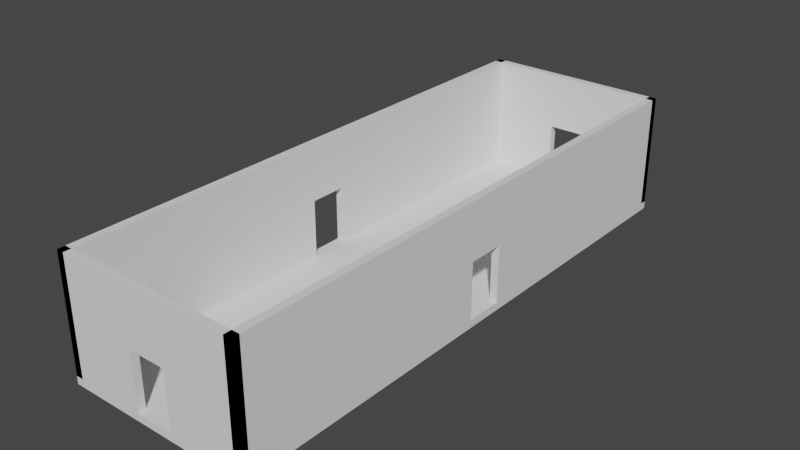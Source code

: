 # Source: hallway.blend  (saved by Blender 2.93.21; exported with 4.5.12 LTS)
import bpy
from mathutils import Matrix  # noqa: F401  (used for matrix-valued properties, if any)

bpy.ops.wm.read_factory_settings(use_empty=True)
scene = bpy.context.scene
scene.name = 'Scene'

# ---- world
world_world = bpy.data.worlds.new('World'); scene.world = world_world
world_world.use_nodes = True; world_world.node_tree.nodes.clear()
_N = world_world.node_tree.nodes; _L = world_world.node_tree.links
n0 = _N.new('ShaderNodeOutputWorld'); n0.name = 'World Output'; n0.location = (300, 300)
n1 = _N.new('ShaderNodeBackground'); n1.name = 'Background'; n1.location = (10, 300)
n1.inputs[0].default_value = (0.05088, 0.05088, 0.05088, 1.0)
_L.new(n1.outputs[0], n0.inputs[0])
n0.is_active_output = True
world_world.color = (0.05088, 0.05088, 0.05088)
world_world.use_sun_shadow = False
world_world.sun_shadow_jitter_overblur = 0.0

# ---- meshes
me_cube_001 = bpy.data.meshes.new('Cube.001')
me_cube_001.from_pydata([(-1.0, -1.0, -1.0), (-1.0, -1.0, 1.0), (-1.0, 1.0, -1.0), (-1.0, 1.0, 1.0), (1.0, -1.0, -1.0), (1.0, -1.0, 1.0), (1.0, 1.0, -1.0), (1.0, 1.0, 1.0)], [], [(0, 1, 3, 2), (2, 3, 7, 6), (6, 7, 5, 4), (4, 5, 1, 0), (2, 6, 4, 0), (7, 3, 1, 5)])
_uv = me_cube_001.uv_layers.new(name='UVMap')
_uv.uv.foreach_set('vector', [0.375, 0.0, 0.625, 0.0, 0.625, 0.25, 0.375, 0.25, 0.375, 0.25, 0.625, 0.25, 0.625, 0.5, 0.375, 0.5, 0.375, 0.5, 0.625, 0.5, 0.625, 0.75, 0.375, 0.75, 0.375, 0.75, 0.625, 0.75, 0.625, 1.0, 0.375, 1.0, 0.125, 0.5, 0.375, 0.5, 0.375, 0.75, 0.125, 0.75, 0.625, 0.5, 0.875, 0.5, 0.875, 0.75, 0.625, 0.75])
me_cube_001.use_remesh_fix_poles = True
me_cube_001.use_remesh_preserve_attributes = False
me_cube_001.update()
me_cube_003 = bpy.data.meshes.new('Cube.003')
me_cube_003.from_pydata([(-1.0, -1.0, -1.0), (-1.0, -1.0, 1.0), (-1.0, 1.0, -1.0), (-1.0, 1.0, 1.0), (1.0, -1.0, -1.0), (1.0, -1.0, 1.0), (1.0, 1.0, -1.0), (1.0, 1.0, 1.0), (1.0, 5.0, -1.0), (1.0, 5.0, 1.0), (1.0, 4.92, -1.0), (1.0, 4.92, 1.0), (-49.0, 5.0, -1.0), (-49.0, 5.0, 1.0), (-49.0, 4.92, -1.0), (-49.0, 4.92, 1.0), (-19.0, 4.92, 0.0), (-19.0, 4.92, -1.0), (-29.0, 4.92, 0.0), (-29.0, 4.92, -1.0), (-29.0, 5.0, 0.0), (-19.0, 5.0, -1.0), (-19.0, 5.0, 0.0), (-29.0, 5.0, -1.0), (-47.0, 1.0, -1.0), (-47.0, 1.0, 1.0), (-49.0, 1.0, -1.0), (-49.0, 1.0, 1.0), (-47.0, 3.0, -1.0), (-47.0, 3.0, 1.0), (-49.0, 3.0, -1.0), (-49.0, 3.0, 1.0), (-49.0, 1.8, 0.0), (-49.0, 1.8, -1.0), (-49.0, 2.2, 0.0), (-49.0, 2.2, -1.0), (-47.0, 2.2, 0.0), (-47.0, 1.8, -1.0), (-47.0, 1.8, 0.0), (-47.0, 2.2, -1.0), (1.0, 1.0, -1.0), (1.0, 1.0, 1.0), (-1.0, 1.0, -1.0), (-1.0, 1.0, 1.0), (1.0, 3.0, -1.0), (1.0, 3.0, 1.0), (-1.0, 3.0, -1.0), (-1.0, 3.0, 1.0), (-1.0, 1.8, 0.0), (-1.0, 1.8, -1.0), (-1.0, 2.2, 0.0), (-1.0, 2.2, -1.0), (1.0, 2.2, 0.0), (1.0, 1.8, -1.0), (1.0, 1.8, 0.0), (1.0, 2.2, -1.0), (-49.0, -1.0, -1.0), (-49.0, -1.0, 1.0), (-49.0, -0.92, -1.0), (-49.0, -0.92, 1.0), (1.0, -1.0, -1.0), (1.0, -1.0, 1.0), (1.0, -0.92, -1.0), (1.0, -0.92, 1.0), (-29.0, -0.92, 0.0), (-29.0, -0.92, -1.0), (-19.0, -0.92, 0.0), (-19.0, -0.92, -1.0), (-19.0, -1.0, 0.0), (-29.0, -1.0, -1.0), (-29.0, -1.0, 0.0), (-19.0, -1.0, -1.0), (-1.0, 3.0, -1.0), (-1.0, 3.0, 1.0), (-1.0, 5.0, -1.0), (-1.0, 5.0, 1.0), (1.0, 3.0, -1.0), (1.0, 3.0, 1.0), (1.0, 5.0, -1.0), (1.0, 5.0, 1.0), (-49.0, -1.0, -1.0), (-49.0, -1.0, 1.0), (-49.0, 1.0, -1.0), (-49.0, 1.0, 1.0), (-47.0, -1.0, -1.0), (-47.0, -1.0, 1.0), (-47.0, 1.0, -1.0), (-47.0, 1.0, 1.0), (-49.0, 3.0, -1.0), (-49.0, 3.0, 1.0), (-49.0, 5.0, -1.0), (-49.0, 5.0, 1.0), (-47.0, 3.0, -1.0), (-47.0, 3.0, 1.0), (-47.0, 5.0, -1.0), (-47.0, 5.0, 1.0)], [], [(0, 1, 3, 2), (2, 3, 7, 6), (6, 7, 5, 4), (4, 5, 1, 0), (2, 6, 4, 0), (7, 3, 1, 5), (8, 9, 11, 10), (10, 11, 15, 14, 19, 18, 16, 17), (14, 15, 13, 12), (23, 12, 13, 9, 8, 21, 22, 20), (14, 12, 23, 19), (8, 10, 17, 21), (15, 11, 9, 13), (20, 18, 19, 23), (17, 16, 22, 21), (16, 18, 20, 22), (24, 25, 27, 26), (26, 27, 31, 30, 35, 34, 32, 33), (30, 31, 29, 28), (39, 28, 29, 25, 24, 37, 38, 36), (30, 28, 39, 35), (24, 26, 33, 37), (31, 27, 25, 29), (36, 34, 35, 39), (33, 32, 38, 37), (32, 34, 36, 38), (40, 41, 43, 42), (42, 43, 47, 46, 51, 50, 48, 49), (46, 47, 45, 44), (55, 44, 45, 41, 40, 53, 54, 52), (46, 44, 55, 51), (40, 42, 49, 53), (47, 43, 41, 45), (52, 50, 51, 55), (49, 48, 54, 53), (48, 50, 52, 54), (56, 57, 59, 58), (58, 59, 63, 62, 67, 66, 64, 65), (62, 63, 61, 60), (71, 60, 61, 57, 56, 69, 70, 68), (62, 60, 71, 67), (56, 58, 65, 69), (63, 59, 57, 61), (68, 66, 67, 71), (65, 64, 70, 69), (64, 66, 68, 70), (72, 73, 75, 74), (74, 75, 79, 78), (78, 79, 77, 76), (76, 77, 73, 72), (74, 78, 76, 72), (79, 75, 73, 77), (80, 81, 83, 82), (82, 83, 87, 86), (86, 87, 85, 84), (84, 85, 81, 80), (82, 86, 84, 80), (87, 83, 81, 85), (88, 89, 91, 90), (90, 91, 95, 94), (94, 95, 93, 92), (92, 93, 89, 88), (90, 94, 92, 88), (95, 91, 89, 93)])
_uv = me_cube_003.uv_layers.new(name='UVMap')
_uv.uv.foreach_set('vector', [0.375, 0.0, 0.625, 0.0, 0.625, 0.25, 0.375, 0.25, 0.375, 0.25, 0.625, 0.25, 0.625, 0.5, 0.375, 0.5, 0.375, 0.5, 0.625, 0.5, 0.625, 0.75, 0.375, 0.75, 0.375, 0.75, 0.625, 0.75, 0.625, 1.0, 0.375, 1.0, 0.125, 0.5, 0.375, 0.5, 0.375, 0.75, 0.125, 0.75, 0.625, 0.5, 0.875, 0.5, 0.875, 0.75, 0.625, 0.75, 0.375, 0.0, 0.625, 0.0, 0.625, 0.25, 0.375, 0.25, 0.375, 0.25, 0.625, 0.25, 0.625, 0.5, 0.375, 0.5, 0.375, 0.4, 0.5, 0.4, 0.5, 0.35, 0.375, 0.35, 0.375, 0.5, 0.625, 0.5, 0.625, 0.75, 0.375, 0.75, 0.375, 0.85, 0.375, 0.75, 0.625, 0.75, 0.625, 1.0, 0.375, 1.0, 0.375, 0.9, 0.5, 0.9, 0.5, 0.85, 0.375, 0.5, 0.375, 0.75, 0.275, 0.75, 0.275, 0.5, 0.125, 0.75, 0.125, 0.5, 0.225, 0.5, 0.225, 0.75, 0.625, 0.5, 0.875, 0.5, 0.875, 0.75, 0.625, 0.75, 0.625, 0.25, 0.625, 0.25, 0.375, 0.5, 0.375, 0.5, 0.375, 1.0, 0.625, 0.75, 0.625, 0.75, 0.375, 1.0, 0.8413, 0.75, 0.8413, 0.5, 0.6747, 0.5, 0.6747, 0.75, 0.375, 0.0, 0.625, 0.0, 0.625, 0.25, 0.375, 0.25, 0.375, 0.25, 0.625, 0.25, 0.625, 0.5, 0.375, 0.5, 0.375, 0.4, 0.5, 0.4, 0.5, 0.35, 0.375, 0.35, 0.375, 0.5, 0.625, 0.5, 0.625, 0.75, 0.375, 0.75, 0.375, 0.85, 0.375, 0.75, 0.625, 0.75, 0.625, 1.0, 0.375, 1.0, 0.375, 0.9, 0.5, 0.9, 0.5, 0.85, 0.375, 0.5, 0.375, 0.75, 0.275, 0.75, 0.275, 0.5, 0.125, 0.75, 0.125, 0.5, 0.225, 0.5, 0.225, 0.75, 0.625, 0.5, 0.875, 0.5, 0.875, 0.75, 0.625, 0.75, 0.625, 0.25, 0.625, 0.25, 0.375, 0.5, 0.375, 0.5, 0.375, 1.0, 0.625, 0.75, 0.625, 0.75, 0.375, 1.0, 0.8413, 0.75, 0.8413, 0.5, 0.6747, 0.5, 0.6747, 0.75, 0.375, 0.0, 0.625, 0.0, 0.625, 0.25, 0.375, 0.25, 0.375, 0.25, 0.625, 0.25, 0.625, 0.5, 0.375, 0.5, 0.375, 0.4, 0.5, 0.4, 0.5, 0.35, 0.375, 0.35, 0.375, 0.5, 0.625, 0.5, 0.625, 0.75, 0.375, 0.75, 0.375, 0.85, 0.375, 0.75, 0.625, 0.75, 0.625, 1.0, 0.375, 1.0, 0.375, 0.9, 0.5, 0.9, 0.5, 0.85, 0.375, 0.5, 0.375, 0.75, 0.275, 0.75, 0.275, 0.5, 0.125, 0.75, 0.125, 0.5, 0.225, 0.5, 0.225, 0.75, 0.625, 0.5, 0.875, 0.5, 0.875, 0.75, 0.625, 0.75, 0.625, 0.25, 0.625, 0.25, 0.375, 0.5, 0.375, 0.5, 0.375, 1.0, 0.625, 0.75, 0.625, 0.75, 0.375, 1.0, 0.8413, 0.75, 0.8413, 0.5, 0.6747, 0.5, 0.6747, 0.75, 0.375, 0.0, 0.625, 0.0, 0.625, 0.25, 0.375, 0.25, 0.375, 0.25, 0.625, 0.25, 0.625, 0.5, 0.375, 0.5, 0.375, 0.4, 0.5, 0.4, 0.5, 0.35, 0.375, 0.35, 0.375, 0.5, 0.625, 0.5, 0.625, 0.75, 0.375, 0.75, 0.375, 0.85, 0.375, 0.75, 0.625, 0.75, 0.625, 1.0, 0.375, 1.0, 0.375, 0.9, 0.5, 0.9, 0.5, 0.85, 0.375, 0.5, 0.375, 0.75, 0.275, 0.75, 0.275, 0.5, 0.125, 0.75, 0.125, 0.5, 0.225, 0.5, 0.225, 0.75, 0.625, 0.5, 0.875, 0.5, 0.875, 0.75, 0.625, 0.75, 0.625, 0.25, 0.625, 0.25, 0.375, 0.5, 0.375, 0.5, 0.375, 1.0, 0.625, 0.75, 0.625, 0.75, 0.375, 1.0, 0.8413, 0.75, 0.8413, 0.5, 0.6747, 0.5, 0.6747, 0.75, 0.375, 0.0, 0.625, 0.0, 0.625, 0.25, 0.375, 0.25, 0.375, 0.25, 0.625, 0.25, 0.625, 0.5, 0.375, 0.5, 0.375, 0.5, 0.625, 0.5, 0.625, 0.75, 0.375, 0.75, 0.375, 0.75, 0.625, 0.75, 0.625, 1.0, 0.375, 1.0, 0.125, 0.5, 0.375, 0.5, 0.375, 0.75, 0.125, 0.75, 0.625, 0.5, 0.875, 0.5, 0.875, 0.75, 0.625, 0.75, 0.375, 0.0, 0.625, 0.0, 0.625, 0.25, 0.375, 0.25, 0.375, 0.25, 0.625, 0.25, 0.625, 0.5, 0.375, 0.5, 0.375, 0.5, 0.625, 0.5, 0.625, 0.75, 0.375, 0.75, 0.375, 0.75, 0.625, 0.75, 0.625, 1.0, 0.375, 1.0, 0.125, 0.5, 0.375, 0.5, 0.375, 0.75, 0.125, 0.75, 0.625, 0.5, 0.875, 0.5, 0.875, 0.75, 0.625, 0.75, 0.375, 0.0, 0.625, 0.0, 0.625, 0.25, 0.375, 0.25, 0.375, 0.25, 0.625, 0.25, 0.625, 0.5, 0.375, 0.5, 0.375, 0.5, 0.625, 0.5, 0.625, 0.75, 0.375, 0.75, 0.375, 0.75, 0.625, 0.75, 0.625, 1.0, 0.375, 1.0, 0.125, 0.5, 0.375, 0.5, 0.375, 0.75, 0.125, 0.75, 0.625, 0.5, 0.875, 0.5, 0.875, 0.75, 0.625, 0.75])
me_cube_003.use_remesh_fix_poles = True
me_cube_003.use_remesh_preserve_attributes = False
me_cube_003.update()

# ---- objects
ob_cube_001 = bpy.data.objects.new('Cube.001', me_cube_001)
ob_cube_006 = bpy.data.objects.new('Cube.006', me_cube_003)

# ---- transforms, parenting, visibility, modifiers, constraints
ob_cube_001.location = (0.0, 0.0, 0.0)
ob_cube_001.scale = (5.0, 15.0, 0.2)
ob_cube_006.location = (4.8, -10.0, 3.2)
ob_cube_006.scale = (0.2, 5.0, 3.0)

# ---- collection membership
scene.collection.objects.link(ob_cube_001)
scene.collection.objects.link(ob_cube_006)

# ---- scene / render settings (as saved in the file)
scene.frame_start = 1; scene.frame_end = 250; scene.frame_set(0)
scene.render.engine = 'BLENDER_EEVEE_NEXT'
scene.cycles.use_denoising = False
scene.cycles.samples = 128
scene.cycles.sampling_pattern = 'TABULATED_SOBOL'
scene.cycles.use_adaptive_sampling = False
scene.cycles.use_light_tree = False
scene.view_settings.view_transform = 'Filmic'
bpy.context.view_layer.update()

# ---- added for rendering (the .blend has no active camera and no usable light): camera, sun
cam_auto = bpy.data.cameras.new('AutoCamera')
cam_auto.lens = 50.0
cam_auto.sensor_width = 36.0
cam_auto.clip_end = 1000.0
ob_auto_camera = bpy.data.objects.new('AutoCamera', cam_auto)
scene.collection.objects.link(ob_auto_camera)
ob_auto_camera.location = (29.8514, -35.8216, 26.8811)
ob_auto_camera.rotation_euler = (1.09748, -7.21219e-08, 0.694738)
scene.camera = ob_auto_camera
light_auto_sun = bpy.data.lights.new('AutoSun', 'SUN')
light_auto_sun.energy = 3.0
light_auto_sun.angle = 0.0523599
ob_auto_sun = bpy.data.objects.new('AutoSun', light_auto_sun)
scene.collection.objects.link(ob_auto_sun)
ob_auto_sun.rotation_euler = (0.872665, 0.174533, 0.523599)
bpy.context.view_layer.update()
